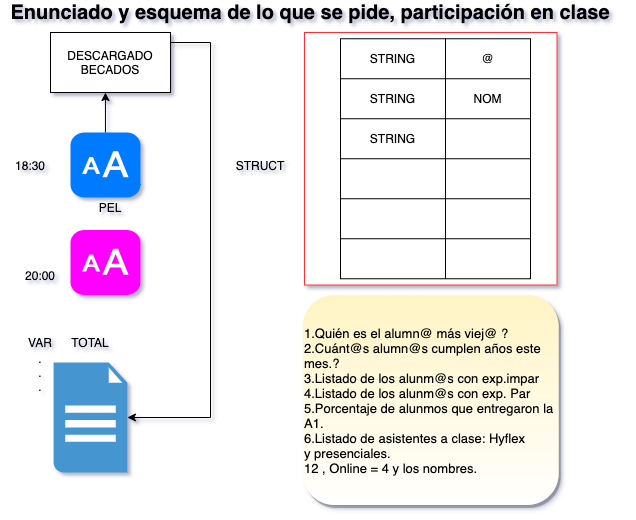

The diagram above was exported from draw.io. Its source (the exported page's mxGraphModel, read from the mxfile embedded in the PNG):
<mxGraphModel dx="1833" dy="1032" grid="1" gridSize="10" guides="1" tooltips="1" connect="1" arrows="1" fold="1" page="1" pageScale="1" pageWidth="827" pageHeight="1169" math="0" shadow="0">
  <root>
    <mxCell id="0" />
    <mxCell id="1" parent="0" />
    <mxCell id="2" value="" style="whiteSpace=wrap;html=1;aspect=fixed;strokeColor=#FF3333;" vertex="1" parent="1">
      <mxGeometry x="414" y="180" width="252.5" height="252.5" as="geometry" />
    </mxCell>
    <mxCell id="3" style="edgeStyle=orthogonalEdgeStyle;rounded=0;orthogonalLoop=1;jettySize=auto;html=1;" edge="1" source="4" target="34" parent="1">
      <mxGeometry relative="1" as="geometry">
        <Array as="points">
          <mxPoint x="320" y="190" />
          <mxPoint x="320" y="565" />
        </Array>
      </mxGeometry>
    </mxCell>
    <mxCell id="4" value="DESCARGADO&lt;br&gt;BECADOS" style="rounded=0;whiteSpace=wrap;html=1;" vertex="1" parent="1">
      <mxGeometry x="160" y="180" width="120" height="60" as="geometry" />
    </mxCell>
    <mxCell id="5" style="edgeStyle=orthogonalEdgeStyle;rounded=0;orthogonalLoop=1;jettySize=auto;html=1;entryX=0.458;entryY=1;entryDx=0;entryDy=0;entryPerimeter=0;" edge="1" source="6" target="4" parent="1">
      <mxGeometry relative="1" as="geometry" />
    </mxCell>
    <mxCell id="6" value="" style="html=1;strokeWidth=1;shadow=0;dashed=0;shape=mxgraph.ios7.misc.text_size;fillColor=#007AFF;strokeColor=none;buttonText=;strokeColor2=#222222;fontColor=#222222;fontSize=8;verticalLabelPosition=bottom;verticalAlign=top;align=center;" vertex="1" parent="1">
      <mxGeometry x="180" y="280" width="70" height="65" as="geometry" />
    </mxCell>
    <mxCell id="7" value="PEL" style="text;html=1;strokeColor=none;fillColor=none;align=center;verticalAlign=middle;whiteSpace=wrap;rounded=0;" vertex="1" parent="1">
      <mxGeometry x="200" y="345" width="40" height="20" as="geometry" />
    </mxCell>
    <mxCell id="8" value="" style="shape=table;html=1;whiteSpace=wrap;startSize=0;container=1;collapsible=0;childLayout=tableLayout;" vertex="1" parent="1">
      <mxGeometry x="450" y="186.25" width="190" height="240" as="geometry" />
    </mxCell>
    <mxCell id="9" value="" style="shape=partialRectangle;html=1;whiteSpace=wrap;collapsible=0;dropTarget=0;pointerEvents=0;fillColor=none;top=0;left=0;bottom=0;right=0;points=[[0,0.5],[1,0.5]];portConstraint=eastwest;" vertex="1" parent="8">
      <mxGeometry width="190" height="40" as="geometry" />
    </mxCell>
    <mxCell id="10" value="STRING" style="shape=partialRectangle;html=1;whiteSpace=wrap;connectable=0;overflow=hidden;fillColor=none;top=0;left=0;bottom=0;right=0;" vertex="1" parent="9">
      <mxGeometry width="105" height="40" as="geometry" />
    </mxCell>
    <mxCell id="11" value="@" style="shape=partialRectangle;html=1;whiteSpace=wrap;connectable=0;overflow=hidden;fillColor=none;top=0;left=0;bottom=0;right=0;" vertex="1" parent="9">
      <mxGeometry x="105" width="85" height="40" as="geometry" />
    </mxCell>
    <mxCell id="12" value="" style="shape=partialRectangle;html=1;whiteSpace=wrap;collapsible=0;dropTarget=0;pointerEvents=0;fillColor=none;top=0;left=0;bottom=0;right=0;points=[[0,0.5],[1,0.5]];portConstraint=eastwest;" vertex="1" parent="8">
      <mxGeometry y="40" width="190" height="40" as="geometry" />
    </mxCell>
    <mxCell id="13" value="STRING" style="shape=partialRectangle;html=1;whiteSpace=wrap;connectable=0;overflow=hidden;fillColor=none;top=0;left=0;bottom=0;right=0;" vertex="1" parent="12">
      <mxGeometry width="105" height="40" as="geometry" />
    </mxCell>
    <mxCell id="14" value="NOM" style="shape=partialRectangle;html=1;whiteSpace=wrap;connectable=0;overflow=hidden;fillColor=none;top=0;left=0;bottom=0;right=0;" vertex="1" parent="12">
      <mxGeometry x="105" width="85" height="40" as="geometry" />
    </mxCell>
    <mxCell id="15" value="" style="shape=partialRectangle;html=1;whiteSpace=wrap;collapsible=0;dropTarget=0;pointerEvents=0;fillColor=none;top=0;left=0;bottom=0;right=0;points=[[0,0.5],[1,0.5]];portConstraint=eastwest;" vertex="1" parent="8">
      <mxGeometry y="80" width="190" height="40" as="geometry" />
    </mxCell>
    <mxCell id="16" value="STRING" style="shape=partialRectangle;html=1;whiteSpace=wrap;connectable=0;overflow=hidden;fillColor=none;top=0;left=0;bottom=0;right=0;" vertex="1" parent="15">
      <mxGeometry width="105" height="40" as="geometry" />
    </mxCell>
    <mxCell id="17" value="" style="shape=partialRectangle;html=1;whiteSpace=wrap;connectable=0;overflow=hidden;fillColor=none;top=0;left=0;bottom=0;right=0;" vertex="1" parent="15">
      <mxGeometry x="105" width="85" height="40" as="geometry" />
    </mxCell>
    <mxCell id="18" value="" style="shape=partialRectangle;html=1;whiteSpace=wrap;collapsible=0;dropTarget=0;pointerEvents=0;fillColor=none;top=0;left=0;bottom=0;right=0;points=[[0,0.5],[1,0.5]];portConstraint=eastwest;" vertex="1" parent="8">
      <mxGeometry y="120" width="190" height="40" as="geometry" />
    </mxCell>
    <mxCell id="19" value="" style="shape=partialRectangle;html=1;whiteSpace=wrap;connectable=0;overflow=hidden;fillColor=none;top=0;left=0;bottom=0;right=0;" vertex="1" parent="18">
      <mxGeometry width="105" height="40" as="geometry" />
    </mxCell>
    <mxCell id="20" value="" style="shape=partialRectangle;html=1;whiteSpace=wrap;connectable=0;overflow=hidden;fillColor=none;top=0;left=0;bottom=0;right=0;" vertex="1" parent="18">
      <mxGeometry x="105" width="85" height="40" as="geometry" />
    </mxCell>
    <mxCell id="21" value="" style="shape=partialRectangle;html=1;whiteSpace=wrap;collapsible=0;dropTarget=0;pointerEvents=0;fillColor=none;top=0;left=0;bottom=0;right=0;points=[[0,0.5],[1,0.5]];portConstraint=eastwest;" vertex="1" parent="8">
      <mxGeometry y="160" width="190" height="40" as="geometry" />
    </mxCell>
    <mxCell id="22" value="" style="shape=partialRectangle;html=1;whiteSpace=wrap;connectable=0;overflow=hidden;fillColor=none;top=0;left=0;bottom=0;right=0;" vertex="1" parent="21">
      <mxGeometry width="105" height="40" as="geometry" />
    </mxCell>
    <mxCell id="23" value="" style="shape=partialRectangle;html=1;whiteSpace=wrap;connectable=0;overflow=hidden;fillColor=none;top=0;left=0;bottom=0;right=0;" vertex="1" parent="21">
      <mxGeometry x="105" width="85" height="40" as="geometry" />
    </mxCell>
    <mxCell id="24" value="" style="shape=partialRectangle;html=1;whiteSpace=wrap;collapsible=0;dropTarget=0;pointerEvents=0;fillColor=none;top=0;left=0;bottom=0;right=0;points=[[0,0.5],[1,0.5]];portConstraint=eastwest;" vertex="1" parent="8">
      <mxGeometry y="200" width="190" height="40" as="geometry" />
    </mxCell>
    <mxCell id="25" value="" style="shape=partialRectangle;html=1;whiteSpace=wrap;connectable=0;overflow=hidden;fillColor=none;top=0;left=0;bottom=0;right=0;" vertex="1" parent="24">
      <mxGeometry width="105" height="40" as="geometry" />
    </mxCell>
    <mxCell id="26" value="" style="shape=partialRectangle;html=1;whiteSpace=wrap;connectable=0;overflow=hidden;fillColor=none;top=0;left=0;bottom=0;right=0;" vertex="1" parent="24">
      <mxGeometry x="105" width="85" height="40" as="geometry" />
    </mxCell>
    <mxCell id="27" value="STRUCT" style="text;html=1;strokeColor=none;fillColor=none;align=center;verticalAlign=middle;whiteSpace=wrap;rounded=0;" vertex="1" parent="1">
      <mxGeometry x="350" y="303" width="40" height="20" as="geometry" />
    </mxCell>
    <mxCell id="28" value="18:30" style="text;html=1;strokeColor=none;fillColor=none;align=center;verticalAlign=middle;whiteSpace=wrap;rounded=0;" vertex="1" parent="1">
      <mxGeometry x="120" y="303" width="40" height="20" as="geometry" />
    </mxCell>
    <mxCell id="29" value="20:00" style="text;html=1;strokeColor=none;fillColor=none;align=center;verticalAlign=middle;whiteSpace=wrap;rounded=0;" vertex="1" parent="1">
      <mxGeometry x="130" y="412.5" width="40" height="20" as="geometry" />
    </mxCell>
    <mxCell id="30" value="" style="html=1;strokeWidth=1;shadow=0;dashed=0;shape=mxgraph.ios7.misc.text_size;strokeColor=none;buttonText=;strokeColor2=#222222;fontColor=#222222;fontSize=8;verticalLabelPosition=bottom;verticalAlign=top;align=center;fillColor=#FF00FF;" vertex="1" parent="1">
      <mxGeometry x="180" y="377.5" width="70" height="65" as="geometry" />
    </mxCell>
    <mxCell id="31" value="VAR&lt;br&gt;" style="text;html=1;strokeColor=none;fillColor=none;align=center;verticalAlign=middle;whiteSpace=wrap;rounded=0;" vertex="1" parent="1">
      <mxGeometry x="130" y="480" width="40" height="20" as="geometry" />
    </mxCell>
    <mxCell id="32" value="TOTAL" style="text;html=1;strokeColor=none;fillColor=none;align=center;verticalAlign=middle;whiteSpace=wrap;rounded=0;" vertex="1" parent="1">
      <mxGeometry x="180" y="480" width="40" height="20" as="geometry" />
    </mxCell>
    <mxCell id="33" value=".&lt;br&gt;.&lt;br&gt;.&lt;br&gt;" style="text;html=1;strokeColor=none;fillColor=none;align=center;verticalAlign=middle;whiteSpace=wrap;rounded=0;" vertex="1" parent="1">
      <mxGeometry x="130" y="510" width="40" height="20" as="geometry" />
    </mxCell>
    <mxCell id="34" value="" style="shadow=0;dashed=0;html=1;strokeColor=none;fillColor=#4495D1;labelPosition=center;verticalLabelPosition=bottom;verticalAlign=top;align=center;outlineConnect=0;shape=mxgraph.veeam.2d.report;" vertex="1" parent="1">
      <mxGeometry x="163.1" y="510" width="73.8" height="110" as="geometry" />
    </mxCell>
    <mxCell id="35" value="&lt;font style=&quot;font-size: 13px&quot;&gt;&lt;span&gt;1.Quién es el alumn@ más viej@ ?&lt;/span&gt;&lt;br&gt;&lt;span&gt;2.Cuánt@s alumn@s cumplen años este mes.?&lt;/span&gt;&lt;br&gt;&lt;span&gt;3.Listado de los alunm@s con exp.impar&lt;/span&gt;&lt;br&gt;&lt;span&gt;4.Listado de los alunm@s con exp. Par&lt;/span&gt;&lt;br&gt;&lt;span&gt;5.&lt;/span&gt;&lt;span&gt;Porcentaje de &lt;/span&gt;&lt;span&gt;alunmos&lt;/span&gt;&lt;span&gt; que entregaron la A1.&lt;/span&gt;&lt;br&gt;&lt;span&gt;6.L&lt;/span&gt;&lt;span&gt;istado de asistentes a clase:&amp;nbsp;&lt;/span&gt;&lt;span&gt;Hyflex y&amp;nbsp;&lt;/span&gt;&lt;span&gt;presenciales.&lt;/span&gt;&lt;br&gt;&lt;span&gt;12 , Online = 4 y los nombres.&lt;/span&gt;&lt;/font&gt;" style="text;html=1;strokeColor=none;align=left;verticalAlign=middle;whiteSpace=wrap;rounded=1;shadow=1;perimeterSpacing=2;gradientColor=#ffffff;fillColor=#FFF4C3;" vertex="1" parent="1">
      <mxGeometry x="412.25" y="442.5" width="256" height="210" as="geometry" />
    </mxCell>
    <mxCell id="36" value="&lt;font style=&quot;font-size: 20px&quot;&gt;&lt;b&gt;Enunciado y esquema de lo que se pide, participación en clase&lt;/b&gt;&lt;/font&gt;" style="text;html=1;strokeColor=none;fillColor=none;align=center;verticalAlign=middle;whiteSpace=wrap;rounded=0;shadow=1;" vertex="1" parent="1">
      <mxGeometry x="110" y="150" width="620" height="20" as="geometry" />
    </mxCell>
  </root>
</mxGraphModel>